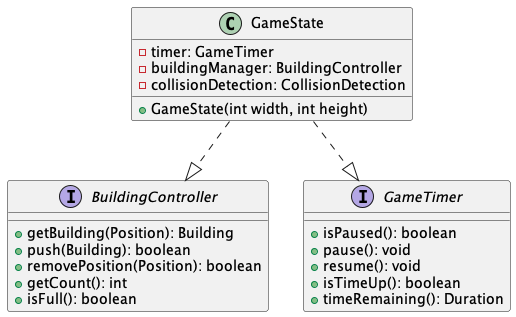

The diagram above was rendered by PlantUML. Its source (embedded in the PNG):
@startuml GameState

class GameState {
    - timer: GameTimer
    - buildingManager: BuildingController
    - collisionDetection: CollisionDetection

    + GameState(int width, int height)
}

interface BuildingController {
    + getBuilding(Position): Building
    + push(Building): boolean
    + removePosition(Position): boolean
    + getCount(): int
    + isFull(): boolean
}

interface GameTimer {
    + isPaused(): boolean
    + pause(): void
    + resume(): void
    + isTimeUp(): boolean
    + timeRemaining(): Duration
}

GameState ..|> BuildingController
GameState ..|> GameTimer

@enduml